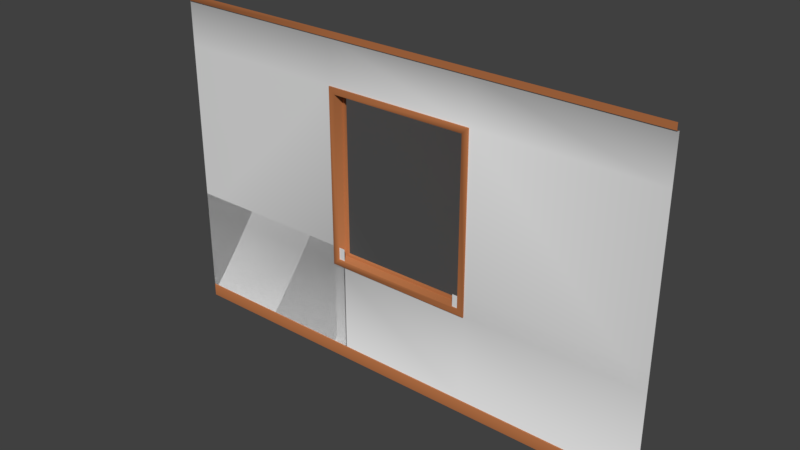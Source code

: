 # Source: wall1_window.blend  (saved by Blender 2.80.75; exported with 4.5.12 LTS)
import bpy
from mathutils import Matrix  # noqa: F401  (used for matrix-valued properties, if any)

bpy.ops.wm.read_factory_settings(use_empty=True)
scene = bpy.context.scene
scene.name = 'Scene'

# ---- collections
col_collection_1 = bpy.data.collections.new('Collection 1'); scene.collection.children.link(col_collection_1)

# ---- materials (node trees are filled in below, after node groups)
mat_material_001 = bpy.data.materials.new('Material.001')
mat_material_001.alpha_threshold = 0.0
mat_material_001.roughness = 0.5
mat_material_001.line_color = (0.0, 0.0, 0.0, 1.0)
mat_wall_001 = bpy.data.materials.new('wall.001')
mat_wall_skirt_001 = bpy.data.materials.new('wall_skirt.001')
mat_glass_001 = bpy.data.materials.new('glass.001')
mat_door = bpy.data.materials.new('door')
mat_knob = bpy.data.materials.new('knob')
mat_floor = bpy.data.materials.new('floor')
mat_material = bpy.data.materials.new('Material')
mat_material.alpha_threshold = 0.0
mat_material.roughness = 0.5
mat_material.line_color = (0.0, 0.0, 0.0, 1.0)
mat_wall = bpy.data.materials.new('wall')
mat_wall_skirt = bpy.data.materials.new('wall_skirt')
mat_glass = bpy.data.materials.new('glass')

# ---- material node trees
mat_wall_001.use_nodes = True; mat_wall_001.node_tree.nodes.clear()
_N = mat_wall_001.node_tree.nodes; _L = mat_wall_001.node_tree.links
n0 = _N.new('ShaderNodeOutputMaterial'); n0.name = 'Material Output'; n0.location = (300, 300)
n1 = _N.new('ShaderNodeBsdfPrincipled'); n1.name = 'Principled BSDF'; n1.location = (10, 300)
n1.distribution = 'GGX'
n1.subsurface_method = 'BURLEY'
n1.inputs[3].default_value = 1.45
n1.inputs[27].default_value = (0.0, 0.0, 0.0, 1.0)
n1.inputs[28].default_value = 1.0
_L.new(n1.outputs[0], n0.inputs[0])
n0.is_active_output = True
mat_wall_skirt_001.use_nodes = True; mat_wall_skirt_001.node_tree.nodes.clear()
_N = mat_wall_skirt_001.node_tree.nodes; _L = mat_wall_skirt_001.node_tree.links
n0 = _N.new('ShaderNodeOutputMaterial'); n0.name = 'Material Output'; n0.location = (300, 300)
n1 = _N.new('ShaderNodeBsdfPrincipled'); n1.name = 'Principled BSDF'; n1.location = (10, 300)
n1.distribution = 'GGX'
n1.subsurface_method = 'BURLEY'
n1.inputs[0].default_value = (0.4721, 0.1638, 0.05627, 1.0)
n1.inputs[3].default_value = 1.45
n1.inputs[27].default_value = (0.0, 0.0, 0.0, 1.0)
n1.inputs[28].default_value = 1.0
_L.new(n1.outputs[0], n0.inputs[0])
n0.is_active_output = True
mat_glass_001.use_nodes = True; mat_glass_001.node_tree.nodes.clear()
_N = mat_glass_001.node_tree.nodes; _L = mat_glass_001.node_tree.links
n0 = _N.new('ShaderNodeOutputMaterial'); n0.name = 'Material Output'; n0.location = (300, 300)
n1 = _N.new('ShaderNodeBsdfGlass'); n1.name = 'Glass BSDF'; n1.location = (10, 300)
n1.distribution = 'BECKMANN'
n1.inputs[1].default_value = 0.5
n1.inputs[2].default_value = 1.45
_L.new(n1.outputs[0], n0.inputs[0])
n0.is_active_output = True
mat_door.use_nodes = True; mat_door.node_tree.nodes.clear()
_N = mat_door.node_tree.nodes; _L = mat_door.node_tree.links
n0 = _N.new('ShaderNodeOutputMaterial'); n0.name = 'Material Output'; n0.location = (300, 300)
n1 = _N.new('ShaderNodeBsdfPrincipled'); n1.name = 'Principled BSDF'; n1.location = (10, 300)
n1.distribution = 'GGX'
n1.subsurface_method = 'BURLEY'
n1.inputs[0].default_value = (0.1706, 0.09074, 0.04621, 1.0)
n1.inputs[3].default_value = 1.45
n1.inputs[27].default_value = (0.0, 0.0, 0.0, 1.0)
n1.inputs[28].default_value = 1.0
_L.new(n1.outputs[0], n0.inputs[0])
n0.is_active_output = True
mat_knob.use_nodes = True; mat_knob.node_tree.nodes.clear()
_N = mat_knob.node_tree.nodes; _L = mat_knob.node_tree.links
n0 = _N.new('ShaderNodeOutputMaterial'); n0.name = 'Material Output'; n0.location = (300, 300)
n1 = _N.new('ShaderNodeBsdfPrincipled'); n1.name = 'Principled BSDF'; n1.location = (10, 300)
n1.distribution = 'GGX'
n1.subsurface_method = 'BURLEY'
n1.inputs[0].default_value = (0.8, 0.5709, 0.2295, 1.0)
n1.inputs[3].default_value = 1.45
n1.inputs[27].default_value = (0.0, 0.0, 0.0, 1.0)
n1.inputs[28].default_value = 1.0
_L.new(n1.outputs[0], n0.inputs[0])
n0.is_active_output = True
mat_floor.use_nodes = True; mat_floor.node_tree.nodes.clear()
_N = mat_floor.node_tree.nodes; _L = mat_floor.node_tree.links
n0 = _N.new('ShaderNodeOutputMaterial'); n0.name = 'Material Output'; n0.location = (300, 300)
n1 = _N.new('ShaderNodeBsdfPrincipled'); n1.name = 'Principled BSDF'; n1.location = (10, 300)
n1.distribution = 'GGX'
n1.subsurface_method = 'BURLEY'
n1.inputs[3].default_value = 1.45
n1.inputs[27].default_value = (0.0, 0.0, 0.0, 1.0)
n1.inputs[28].default_value = 1.0
_L.new(n1.outputs[0], n0.inputs[0])
n0.is_active_output = True
mat_wall.use_nodes = True; mat_wall.node_tree.nodes.clear()
_N = mat_wall.node_tree.nodes; _L = mat_wall.node_tree.links
n0 = _N.new('ShaderNodeOutputMaterial'); n0.name = 'Material Output'; n0.location = (300, 300)
n1 = _N.new('ShaderNodeBsdfPrincipled'); n1.name = 'Principled BSDF'; n1.location = (10, 300)
n1.distribution = 'GGX'
n1.subsurface_method = 'BURLEY'
n1.inputs[3].default_value = 1.45
n1.inputs[27].default_value = (0.0, 0.0, 0.0, 1.0)
n1.inputs[28].default_value = 1.0
_L.new(n1.outputs[0], n0.inputs[0])
n0.is_active_output = True
mat_wall_skirt.use_nodes = True; mat_wall_skirt.node_tree.nodes.clear()
_N = mat_wall_skirt.node_tree.nodes; _L = mat_wall_skirt.node_tree.links
n0 = _N.new('ShaderNodeOutputMaterial'); n0.name = 'Material Output'; n0.location = (300, 300)
n1 = _N.new('ShaderNodeBsdfPrincipled'); n1.name = 'Principled BSDF'; n1.location = (10, 300)
n1.distribution = 'GGX'
n1.subsurface_method = 'BURLEY'
n1.inputs[0].default_value = (0.4721, 0.1638, 0.05627, 1.0)
n1.inputs[3].default_value = 1.45
n1.inputs[27].default_value = (0.0, 0.0, 0.0, 1.0)
n1.inputs[28].default_value = 1.0
_L.new(n1.outputs[0], n0.inputs[0])
n0.is_active_output = True
mat_glass.use_nodes = True; mat_glass.node_tree.nodes.clear()
_N = mat_glass.node_tree.nodes; _L = mat_glass.node_tree.links
n0 = _N.new('ShaderNodeOutputMaterial'); n0.name = 'Material Output'; n0.location = (300, 300)
n1 = _N.new('ShaderNodeBsdfGlass'); n1.name = 'Glass BSDF'; n1.location = (10, 300)
n1.distribution = 'BECKMANN'
n1.inputs[1].default_value = 0.5
n1.inputs[2].default_value = 1.45
_L.new(n1.outputs[0], n0.inputs[0])
n0.is_active_output = True

# ---- world
world_world = bpy.data.worlds.new('World'); scene.world = world_world
world_world.color = (0.05088, 0.05088, 0.05088)
world_world.use_sun_shadow = False
world_world.sun_shadow_jitter_overblur = 0.0

# ---- meshes
me_cube_002 = bpy.data.meshes.new('Cube.002')
me_cube_002.from_pydata([(-0.5, 0.009999, -1.2), (-2.01, 0.01, -1.2), (-0.5, 0.009999, -0.3529), (-2.01, 0.01, -0.3529), (0.5, 0.01, -1.2), (0.5, 0.01, -0.3529), (2.01, 0.01, -1.2), (2.01, 0.01, -0.3529)], [], [(3, 2, 0, 1), (4, 5, 7, 6)])
me_cube_002.polygons.foreach_set('material_index', [1, 1])
_uv = me_cube_002.uv_layers.new(name='UVMap')
_uv.uv.foreach_set('vector', [3.347e-07, 0.7302, 2.092e-07, 0.4559, 0.3685, 0.4559, 0.3685, 0.7302, 0.3685, 0.2743, 1.255e-07, 0.2743, 0.0, 1.732e-07, 0.3685, 4.331e-08])
me_cube_002.materials.append(mat_material_001)
me_cube_002.materials.append(mat_wall_001)
me_cube_002.materials.append(mat_wall_skirt_001)
me_cube_002.materials.append(mat_glass_001)
me_cube_002.materials.append(mat_door)
me_cube_002.materials.append(mat_knob)
me_cube_002.materials.append(mat_floor)
me_cube_002.use_remesh_preserve_volume = False
me_cube_002.use_remesh_preserve_attributes = False
me_cube_002.use_mirror_vertex_groups = False
me_cube_002.update()
me_cube = bpy.data.meshes.new('Cube')
me_cube.from_pydata([(-0.6, -5.96e-07, 1.25), (-0.6, 0.0, -1.3), (-2.0, 1.192e-07, -1.3), (-0.6, -5.96e-07, -1.2), (-2.0, 2.98e-07, -1.2), (-0.6, 0.009999, -1.2), (-2.01, 0.01, -1.2), (-0.6, 0.009999, 1.25), (-2.01, 0.01, 1.25), (-0.5, -5.96e-07, 1.25), (-2.0, 2.98e-07, 1.25), (-0.5, -5.96e-07, 1.3), (-2.0, 2.98e-07, 1.3), (-0.6, 0.009999, 0.9), (-2.01, 0.01, 0.9), (-0.6, 0.009999, -0.5), (-2.01, 0.01, -0.5), (0.6, -5.96e-07, 1.25), (0.6, 0.0, -1.3), (0.6, -5.96e-07, -1.2), (0.6, 0.009999, -1.2), (0.6, 0.009999, 1.25), (0.5, -5.96e-07, 1.25), (0.5, -5.96e-07, 1.3), (0.6, 0.009999, 0.9), (0.6, 0.009999, -0.5), (2.0, -5.96e-07, 1.25), (2.0, 0.0, -1.3), (2.0, -5.96e-07, -1.2), (2.01, 0.009999, -1.2), (2.01, 0.009999, 1.25), (2.0, -5.96e-07, 1.25), (2.0, -5.96e-07, 1.3), (2.01, 0.009999, 0.9), (2.01, 0.009999, -0.5), (-0.55, -6.063e-07, -0.45), (-0.55, -6.063e-07, 0.85), (0.55, -6.063e-07, -0.45), (0.55, -6.063e-07, 0.85), (-0.6, -6.063e-07, -0.5), (-0.6, -6.063e-07, 0.9), (0.6, -6.063e-07, -0.5), (0.6, -6.063e-07, 0.9), (-0.53, 0.08, -0.43), (-0.53, 0.08, 0.83), (0.53, 0.08, -0.43), (0.53, 0.08, 0.83), (-0.55, 0.08, -0.45), (-0.55, 0.08, 0.85), (0.55, 0.08, -0.45), (0.55, 0.08, 0.85), (-0.53, 0.1, -0.43), (-0.53, 0.1, 0.83), (0.53, 0.1, -0.43), (0.53, 0.1, 0.83)], [], [(1, 3, 4, 2), (4, 3, 5, 6), (6, 5, 15, 16), (8, 7, 0, 10), (10, 9, 11, 12), (14, 13, 7, 8), (16, 15, 13, 14), (5, 3, 19, 20), (11, 9, 22, 23), (7, 13, 24, 21), (15, 25, 41, 39), (3, 1, 18, 19), (0, 7, 21, 17), (15, 5, 20, 25), (25, 20, 29, 34), (23, 22, 31, 32), (21, 24, 33, 30), (19, 18, 27, 28), (24, 25, 34, 33), (17, 21, 30, 26), (20, 19, 28, 29), (38, 36, 48, 50), (13, 15, 39, 40), (25, 24, 42, 41), (24, 13, 40, 42), (35, 36, 40, 39), (38, 37, 41, 42), (36, 38, 42, 40), (37, 35, 39, 41), (45, 46, 54, 53), (36, 35, 47, 48), (35, 37, 49, 47), (37, 38, 50, 49), (43, 44, 48, 47), (46, 45, 49, 50), (44, 46, 50, 48), (45, 43, 47, 49), (52, 51, 53, 54), (46, 44, 52, 54), (44, 43, 51, 52), (43, 45, 53, 51)])
me_cube.polygons.foreach_set('material_index', [2, 2, 1, 2, 2, 1, 1, 2, 2, 1, 2, 2, 2, 1, 1, 2, 1, 2, 1, 2, 2, 2, 2, 2, 2, 2, 2, 2, 2, 2, 2, 2, 2, 2, 2, 2, 2, 3, 2, 2, 2])
_uv = me_cube.uv_layers.new(name='UVMap')
_uv.uv.foreach_set('vector', [0.9615, 0.35, 0.9359, 0.35, 0.9359, 0.0, 0.9615, 5.96e-08, 0.9949, 1.0, 0.9949, 0.65, 0.9974, 0.65, 0.9974, 1.0, 4.585e-07, 1.0, 2.751e-07, 0.65, 0.1795, 0.65, 0.1795, 1.0, 1.0, 0.0, 1.0, 0.35, 0.9974, 0.35, 0.9974, 0.0, 0.9615, 1.0, 0.9615, 0.625, 0.9744, 0.625, 0.9744, 1.0, 0.5385, 1.0, 0.5385, 0.65, 0.6282, 0.65, 0.6282, 1.0, 0.1795, 1.0, 0.1795, 0.65, 0.5385, 0.65, 0.5385, 1.0, 0.9974, 0.65, 0.9949, 0.65, 0.9949, 0.35, 0.9974, 0.35, 0.9744, 0.625, 0.9615, 0.625, 0.9615, 0.375, 0.9744, 0.375, 0.6282, 0.65, 0.5385, 0.65, 0.5385, 0.35, 0.6282, 0.35, 0.9897, 0.9, 0.9897, 0.6, 0.9923, 0.6, 0.9923, 0.9, 0.9359, 0.35, 0.9615, 0.35, 0.9615, 0.65, 0.9359, 0.65, 0.9974, 0.35, 1.0, 0.35, 1.0, 0.65, 0.9974, 0.65, 0.1795, 0.65, 2.751e-07, 0.65, 1.528e-07, 0.35, 0.1795, 0.35, 0.1795, 0.35, 1.528e-07, 0.35, 0.0, 2.682e-07, 0.1795, 1.788e-07, 0.9744, 0.375, 0.9615, 0.375, 0.9615, 0.0, 0.9744, 0.0, 0.6282, 0.35, 0.5385, 0.35, 0.5385, 5.96e-08, 0.6282, 0.0, 0.9359, 0.65, 0.9615, 0.65, 0.9615, 1.0, 0.9359, 1.0, 0.5385, 0.35, 0.1795, 0.35, 0.1795, 1.788e-07, 0.5385, 5.96e-08, 0.9974, 0.65, 1.0, 0.65, 1.0, 1.0, 0.9974, 1.0, 0.9974, 0.35, 0.9949, 0.35, 0.9949, 0.0, 0.9974, 0.0, 0.9308, 0.675, 0.9308, 0.95, 0.9103, 0.95, 0.9103, 0.675, 0.9333, 0.35, 0.9333, 0.7, 0.9308, 0.7, 0.9308, 0.35, 0.9872, 0.6, 0.9872, 0.95, 0.9846, 0.95, 0.9846, 0.6, 0.9897, 0.6, 0.9897, 0.9, 0.9872, 0.9, 0.9872, 0.6, 0.9231, 0.3375, 0.9231, 0.0125, 0.9359, 0.0, 0.9359, 0.35, 0.641, 0.0125, 0.641, 0.3375, 0.6282, 0.35, 0.6282, 5.96e-08, 0.9231, 0.0125, 0.641, 0.0125, 0.6282, 5.96e-08, 0.9359, 0.0, 0.641, 0.3375, 0.9231, 0.3375, 0.9359, 0.35, 0.6282, 0.35, 0.9744, 0.915, 0.9744, 0.6, 0.9795, 0.6, 0.9795, 0.915, 0.9744, 0.325, 0.9744, 0.0, 0.9949, 0.0, 0.9949, 0.325, 0.9744, 0.6, 0.9744, 0.325, 0.9949, 0.325, 0.9949, 0.6, 0.9103, 0.675, 0.9103, 0.35, 0.9308, 0.35, 0.9308, 0.675, 0.9051, 0.67, 0.9051, 0.355, 0.9103, 0.35, 0.9103, 0.675, 0.6333, 0.355, 0.6333, 0.67, 0.6282, 0.675, 0.6282, 0.35, 0.9051, 0.355, 0.6333, 0.355, 0.6282, 0.35, 0.9103, 0.35, 0.6333, 0.67, 0.9051, 0.67, 0.9103, 0.675, 0.6282, 0.675, 0.9, 0.675, 0.9, 0.99, 0.6282, 0.99, 0.6282, 0.675, 0.9051, 0.675, 0.9051, 0.94, 0.9, 0.94, 0.9, 0.675, 0.9795, 0.915, 0.9795, 0.6, 0.9846, 0.6, 0.9846, 0.915, 0.9051, 0.94, 0.9051, 0.675, 0.9103, 0.675, 0.9103, 0.94])
me_cube.materials.append(mat_material)
me_cube.materials.append(mat_wall)
me_cube.materials.append(mat_wall_skirt)
me_cube.materials.append(mat_glass)
me_cube.use_remesh_preserve_volume = False
me_cube.use_remesh_preserve_attributes = False
me_cube.use_mirror_vertex_groups = False
me_cube.update()
me_cube.normals_split_custom_set([tuple(v) for v in zip(*[iter([-3.619e-07, -1.0, -2.086e-06, -1.962e-05, -0.9239, 0.3827, 1.758e-05, -0.9239, 0.3827, -3.619e-07, -1.0, -2.086e-06, -2.531e-05, -0.3827, 0.9239, -0.0001286, -0.3827, 0.9239, 4.779e-08, -0.3827, 0.9239, -1.717e-05, -0.3827, 0.9239, -6.026e-07, -0.9239, 0.3827, -5.858e-07, -0.9239, 0.3827, -0.1545, -0.9758, -0.1545, -6.341e-07, -1.0, 0.0, -3.4e-05, -0.3827, -0.9239, 0.0, -0.3827, -0.9239, 0.0, 0.0, -1.0, -8.225e-06, -0.3827, -0.9239, 1.782e-05, -0.9239, -0.3827, -5.96e-07, -1.0, 0.0, -5.96e-07, -1.0, 0.0, -5.96e-07, -1.0, 0.0, -6.341e-07, -1.0, 0.0, -0.1545, -0.9758, 0.1545, -5.904e-07, -0.9239, -0.3827, -5.858e-07, -0.9239, -0.3827, -6.341e-07, -1.0, 0.0, -0.1545, -0.9758, -0.1545, -0.1545, -0.9758, 0.1545, -6.341e-07, -1.0, 0.0, 0.0, -0.3827, 0.9239, 1.837e-05, -0.3827, 0.9239, -1.828e-05, -0.3827, 0.9239, 1.673e-08, -0.3827, 0.9239, 0.0, -1.0, 0.0, 0.0, -1.0, 0.0, 0.0, -1.0, 0.0, 0.0, -1.0, 0.0, 0.0, -0.9239, -0.3827, -0.1545, -0.9758, 0.1545, 0.1545, -0.9758, 0.1545, 1.673e-08, -0.9239, -0.3827, -0.1869, -0.5606, -0.8067, 0.1869, -0.5606, -0.8067, 0.2432, -0.4865, -0.8391, -0.2432, -0.4865, -0.8391, 1.737e-05, -0.9239, 0.3827, 0.0, -1.0, -5.96e-06, 0.0, -1.0, -5.96e-06, -1.928e-05, -0.9239, 0.3827, 0.0, 0.0, -1.0, 4.564e-09, -0.3827, -0.9239, 0.0, -0.3827, -0.9239, 0.0, 0.0, -1.0, -0.1545, -0.9758, -0.1545, 4.564e-09, -0.9239, 0.3827, 0.0, -0.9239, 0.3827, 0.1545, -0.9758, -0.1545, 0.1545, -0.9758, -0.1545, -1.673e-08, -0.9239, 0.3827, 0.0, -0.9239, 0.3827, 0.0, -1.0, 0.0, 0.0, -1.0, 0.0, 0.0, -1.0, 0.0, 0.0, -1.0, 0.0, 0.0, -1.0, 0.0, 0.0, -0.9239, -0.3827, 0.1545, -0.9758, 0.1545, 0.0, -1.0, 0.0, 1.673e-08, -0.9239, -0.3827, 0.0001275, -0.9239, 0.3827, 0.0, -1.0, -5.96e-06, 0.0, -1.0, -5.96e-06, -1.928e-05, -0.9239, 0.3827, 0.1545, -0.9758, 0.1545, 0.1545, -0.9758, -0.1545, 0.0, -1.0, 0.0, 0.0, -1.0, 0.0, 0.0, 0.0, -1.0, -1.673e-08, -0.3827, -0.9239, -2.429e-06, -0.3827, -0.9239, 0.0, 0.0, -1.0, 0.0, -0.3827, 0.9239, 1.837e-05, -0.3827, 0.9239, -9.984e-07, -0.3827, 0.9239, 1.459e-05, -0.3827, 0.9239, -0.2433, -0.4865, -0.8391, 0.2433, -0.4865, -0.8391, 0.2433, -0.4865, -0.8391, -0.2433, -0.4865, -0.8391, -0.8067, -0.5606, 0.1869, -0.8067, -0.5606, -0.1869, -0.8391, -0.4865, -0.2432, -0.8391, -0.4865, 0.2432, 0.8067, -0.5606, -0.1869, 0.8067, -0.5606, 0.1869, 0.8391, -0.4865, 0.2432, 0.8391, -0.4865, -0.2432, 0.1869, -0.5606, 0.8067, -0.1869, -0.5606, 0.8067, -0.2432, -0.4865, 0.8391, 0.2432, -0.4865, 0.8391, 0.2142, -0.953, 0.2142, 0.2142, -0.953, -0.2142, -0.2142, -0.953, 0.2142, -0.2142, -0.953, -0.2142, -0.2142, -0.953, -0.2142, -0.2142, -0.953, 0.2142, 0.2142, -0.953, -0.2142, 0.2142, -0.953, 0.2142, 0.2142, -0.953, -0.2142, -0.2142, -0.953, -0.2142, 0.2142, -0.953, 0.2142, -0.2142, -0.953, 0.2142, -0.2142, -0.953, 0.2142, 0.2142, -0.953, 0.2142, -0.2142, -0.953, -0.2142, 0.2142, -0.953, -0.2142, -0.8391, -0.4865, 0.2433, -0.8391, -0.4865, -0.2433, -0.8881, -0.325, -0.3251, -0.8881, -0.325, 0.3251, 0.8391, -0.4865, -0.2433, 0.8391, -0.4865, 0.2433, 0.8391, -0.4865, 0.2433, 0.8391, -0.4865, -0.2433, 0.2433, -0.4865, 0.8391, -0.2433, -0.4865, 0.8391, -0.2433, -0.4865, 0.8391, 0.2433, -0.4865, 0.8391, -0.8391, -0.4865, 0.2433, -0.8391, -0.4865, -0.2433, -0.8391, -0.4865, -0.2433, -0.8391, -0.4865, 0.2433, 0.2142, -0.953, 0.2142, 0.2142, -0.953, -0.2142, 0.2142, -0.953, -0.2142, 0.2142, -0.953, 0.2142, -0.2142, -0.953, -0.2142, -0.2142, -0.953, 0.2142, -0.2142, -0.953, 0.2142, -0.2142, -0.953, -0.2142, 0.2142, -0.953, -0.2142, -0.2142, -0.953, -0.2142, -0.2142, -0.953, -0.2142, 0.2142, -0.953, -0.2142, -0.2142, -0.953, 0.2142, 0.2142, -0.953, 0.2142, 0.2142, -0.953, 0.2142, -0.2142, -0.953, 0.2142, 0.325, -0.8881, -0.3251, 0.325, -0.8881, 0.3251, -0.325, -0.8881, 0.3251, -0.325, -0.8881, -0.3251, -0.2433, -0.4865, -0.8391, 0.2433, -0.4865, -0.8391, 0.325, -0.3251, -0.8881, -0.3251, -0.325, -0.8881, 0.8391, -0.4865, -0.2433, 0.8391, -0.4865, 0.2433, 0.8881, -0.325, 0.3251, 0.8881, -0.325, -0.3251, 0.2433, -0.4865, 0.8391, -0.2433, -0.4865, 0.8391, -0.325, -0.3251, 0.8881, 0.3251, -0.325, 0.8881])] * 3)])

# ---- objects
ob_anchor = bpy.data.objects.new('anchor', me_cube_002)
ob_cube = bpy.data.objects.new('Cube', me_cube)

# ---- transforms, parenting, visibility, modifiers, constraints
ob_anchor.location = (-2.682e-07, 4.967e-08, 1.3)
ob_anchor.lock_rotations_4d = False
ob_anchor.empty_display_type = 'ARROWS'
ob_anchor.lineart.crease_threshold = 0.0
ob_cube.location = (-2.682e-07, 4.967e-08, 1.3)
ob_cube.lock_rotations_4d = False
ob_cube.empty_display_type = 'ARROWS'
ob_cube.lineart.crease_threshold = 0.0

# ---- collection membership
scene.collection.objects.link(ob_anchor)
col_collection_1.objects.link(ob_cube)

# ---- scene / render settings (as saved in the file)
scene.frame_start = 1; scene.frame_end = 250; scene.frame_set(1)
scene.render.engine = 'CYCLES'
scene.render.resolution_percentage = 50
scene.render.dither_intensity = 0.0
scene.cycles.use_denoising = False
scene.cycles.samples = 128
scene.cycles.sampling_pattern = 'TABULATED_SOBOL'
scene.cycles.use_adaptive_sampling = False
scene.cycles.use_light_tree = False
scene.view_settings.view_transform = 'Standard'
bpy.context.view_layer.update()

# ---- added for rendering (the .blend has no active camera and no usable light): camera, sun
cam_auto = bpy.data.cameras.new('AutoCamera')
cam_auto.lens = 50.0
cam_auto.sensor_width = 36.0
cam_auto.clip_end = 1000.0
ob_auto_camera = bpy.data.objects.new('AutoCamera', cam_auto)
scene.collection.objects.link(ob_auto_camera)
ob_auto_camera.location = (4.4305, -5.2666, 4.8444)
ob_auto_camera.rotation_euler = (1.09748, -7.21219e-08, 0.694738)
scene.camera = ob_auto_camera
light_auto_sun = bpy.data.lights.new('AutoSun', 'SUN')
light_auto_sun.energy = 3.0
light_auto_sun.angle = 0.0523599
ob_auto_sun = bpy.data.objects.new('AutoSun', light_auto_sun)
scene.collection.objects.link(ob_auto_sun)
ob_auto_sun.rotation_euler = (0.872665, 0.174533, 0.523599)
bpy.context.view_layer.update()
